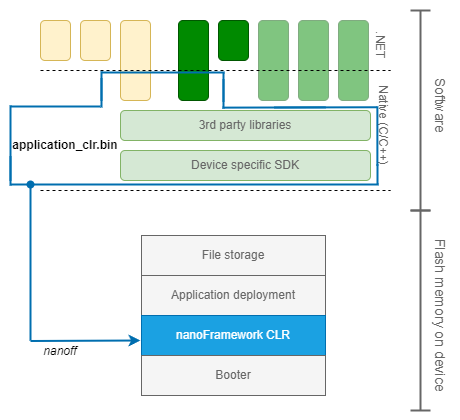

The diagram above was exported from draw.io. Its source (the exported page's mxGraphModel, read from the mxfile embedded in the PNG):
<mxGraphModel dx="1589" dy="1094" grid="1" gridSize="10" guides="1" tooltips="1" connect="1" arrows="1" fold="1" page="1" pageScale="1" pageWidth="583" pageHeight="827" math="0" shadow="0">
  <root>
    <mxCell id="0" />
    <mxCell id="1" parent="0" />
    <mxCell id="RL7Pip3aIYUeNyngbXOe-1" value="" style="rounded=0;whiteSpace=wrap;html=1;strokeColor=none;" parent="1" vertex="1">
      <mxGeometry x="70" y="120" width="460" height="420" as="geometry" />
    </mxCell>
    <mxCell id="uQY-2rhoL3kX2O373EFt-8" value="" style="rounded=1;whiteSpace=wrap;html=1;fillColor=#008a00;fontColor=#ffffff;strokeColor=#005700;" parent="1" vertex="1">
      <mxGeometry x="408" y="140" width="30" height="80" as="geometry" />
    </mxCell>
    <mxCell id="uQY-2rhoL3kX2O373EFt-6" value="" style="rounded=1;whiteSpace=wrap;html=1;fillColor=#008a00;fontColor=#ffffff;strokeColor=#005700;" parent="1" vertex="1">
      <mxGeometry x="328" y="140" width="30" height="80" as="geometry" />
    </mxCell>
    <mxCell id="uQY-2rhoL3kX2O373EFt-7" value="" style="rounded=1;whiteSpace=wrap;html=1;fillColor=#008a00;fontColor=#ffffff;strokeColor=#005700;" parent="1" vertex="1">
      <mxGeometry x="368" y="140" width="30" height="80" as="geometry" />
    </mxCell>
    <mxCell id="uQY-2rhoL3kX2O373EFt-33" value="" style="rounded=0;whiteSpace=wrap;html=1;strokeColor=none;opacity=50;" parent="1" vertex="1">
      <mxGeometry x="320" y="120" width="120" height="102" as="geometry" />
    </mxCell>
    <mxCell id="uQY-2rhoL3kX2O373EFt-1" value="Device specific SDK" style="rounded=1;whiteSpace=wrap;html=1;fillColor=#d5e8d4;strokeColor=#82b366;fontColor=#666666;" parent="1" vertex="1">
      <mxGeometry x="190" y="270" width="250" height="30" as="geometry" />
    </mxCell>
    <mxCell id="uQY-2rhoL3kX2O373EFt-2" value="3rd party libraries" style="rounded=1;whiteSpace=wrap;html=1;fillColor=#d5e8d4;strokeColor=#82b366;fontColor=#666666;" parent="1" vertex="1">
      <mxGeometry x="190" y="230" width="250" height="30" as="geometry" />
    </mxCell>
    <mxCell id="uQY-2rhoL3kX2O373EFt-3" value="" style="rounded=1;whiteSpace=wrap;html=1;fillColor=#fff2cc;strokeColor=#d6b656;" parent="1" vertex="1">
      <mxGeometry x="190" y="140" width="30" height="80" as="geometry" />
    </mxCell>
    <mxCell id="uQY-2rhoL3kX2O373EFt-4" value="" style="rounded=1;whiteSpace=wrap;html=1;fillColor=#008a00;fontColor=#ffffff;strokeColor=#005700;" parent="1" vertex="1">
      <mxGeometry x="248" y="140" width="30" height="80" as="geometry" />
    </mxCell>
    <mxCell id="uQY-2rhoL3kX2O373EFt-5" value="" style="rounded=1;whiteSpace=wrap;html=1;fillColor=#008a00;fontColor=#ffffff;strokeColor=#005700;" parent="1" vertex="1">
      <mxGeometry x="288" y="140" width="30" height="40" as="geometry" />
    </mxCell>
    <mxCell id="uQY-2rhoL3kX2O373EFt-9" value="" style="rounded=1;whiteSpace=wrap;html=1;fillColor=#fff2cc;strokeColor=#d6b656;" parent="1" vertex="1">
      <mxGeometry x="150" y="140" width="30" height="40" as="geometry" />
    </mxCell>
    <mxCell id="uQY-2rhoL3kX2O373EFt-10" value="" style="rounded=1;whiteSpace=wrap;html=1;fillColor=#fff2cc;strokeColor=#d6b656;" parent="1" vertex="1">
      <mxGeometry x="110" y="140" width="30" height="40" as="geometry" />
    </mxCell>
    <mxCell id="uQY-2rhoL3kX2O373EFt-11" value="" style="endArrow=none;dashed=1;html=1;rounded=0;" parent="1" edge="1">
      <mxGeometry width="50" height="50" relative="1" as="geometry">
        <mxPoint x="110" y="190" as="sourcePoint" />
        <mxPoint x="460" y="190" as="targetPoint" />
      </mxGeometry>
    </mxCell>
    <mxCell id="uQY-2rhoL3kX2O373EFt-12" value="" style="endArrow=none;dashed=1;html=1;rounded=0;" parent="1" edge="1">
      <mxGeometry width="50" height="50" relative="1" as="geometry">
        <mxPoint x="110" y="310" as="sourcePoint" />
        <mxPoint x="460" y="310" as="targetPoint" />
      </mxGeometry>
    </mxCell>
    <mxCell id="uQY-2rhoL3kX2O373EFt-14" value=".NET" style="text;html=1;strokeColor=none;fillColor=none;align=center;verticalAlign=middle;whiteSpace=wrap;rounded=0;rotation=90;fontStyle=0;fontColor=#666666;" parent="1" vertex="1">
      <mxGeometry x="420" y="150" width="60" height="30" as="geometry" />
    </mxCell>
    <mxCell id="uQY-2rhoL3kX2O373EFt-15" value="Native (C/C++)" style="text;html=1;strokeColor=none;fillColor=none;align=center;verticalAlign=middle;whiteSpace=wrap;rounded=0;rotation=90;fontStyle=0;fontColor=#666666;" parent="1" vertex="1">
      <mxGeometry x="408" y="230" width="90" height="30" as="geometry" />
    </mxCell>
    <mxCell id="uQY-2rhoL3kX2O373EFt-20" value="" style="endArrow=none;html=1;rounded=0;fillColor=#1ba1e2;strokeColor=#006EAF;strokeWidth=2;" parent="1" edge="1">
      <mxGeometry width="50" height="50" relative="1" as="geometry">
        <mxPoint x="80" y="226" as="sourcePoint" />
        <mxPoint x="170" y="226" as="targetPoint" />
      </mxGeometry>
    </mxCell>
    <mxCell id="uQY-2rhoL3kX2O373EFt-21" value="" style="endArrow=none;html=1;rounded=0;strokeWidth=2;fillColor=#1ba1e2;strokeColor=#006EAF;" parent="1" edge="1">
      <mxGeometry width="50" height="50" relative="1" as="geometry">
        <mxPoint x="171" y="192" as="sourcePoint" />
        <mxPoint x="294" y="192" as="targetPoint" />
      </mxGeometry>
    </mxCell>
    <mxCell id="uQY-2rhoL3kX2O373EFt-23" value="" style="endArrow=none;html=1;rounded=0;fillColor=#1ba1e2;strokeColor=#006EAF;strokeWidth=2;" parent="1" edge="1">
      <mxGeometry width="50" height="50" relative="1" as="geometry">
        <mxPoint x="80" y="304" as="sourcePoint" />
        <mxPoint x="448" y="304" as="targetPoint" />
      </mxGeometry>
    </mxCell>
    <mxCell id="uQY-2rhoL3kX2O373EFt-24" value="" style="endArrow=none;html=1;rounded=0;strokeWidth=2;fillColor=#1ba1e2;strokeColor=#006EAF;" parent="1" edge="1">
      <mxGeometry width="50" height="50" relative="1" as="geometry">
        <mxPoint x="446.88" y="226" as="sourcePoint" />
        <mxPoint x="446.88" y="285.5" as="targetPoint" />
      </mxGeometry>
    </mxCell>
    <mxCell id="uQY-2rhoL3kX2O373EFt-25" value="" style="endArrow=none;html=1;rounded=0;strokeWidth=2;fillColor=#1ba1e2;strokeColor=#006EAF;" parent="1" edge="1">
      <mxGeometry width="50" height="50" relative="1" as="geometry">
        <mxPoint x="447" y="284" as="sourcePoint" />
        <mxPoint x="447" y="304" as="targetPoint" />
      </mxGeometry>
    </mxCell>
    <mxCell id="uQY-2rhoL3kX2O373EFt-26" value="" style="endArrow=none;html=1;rounded=0;strokeWidth=2;fillColor=#1ba1e2;strokeColor=#006EAF;" parent="1" edge="1">
      <mxGeometry width="50" height="50" relative="1" as="geometry">
        <mxPoint x="171" y="191" as="sourcePoint" />
        <mxPoint x="171" y="220" as="targetPoint" />
      </mxGeometry>
    </mxCell>
    <mxCell id="uQY-2rhoL3kX2O373EFt-27" value="" style="endArrow=none;html=1;rounded=0;strokeWidth=2;fillColor=#1ba1e2;strokeColor=#006EAF;" parent="1" edge="1">
      <mxGeometry width="50" height="50" relative="1" as="geometry">
        <mxPoint x="171" y="198" as="sourcePoint" />
        <mxPoint x="171" y="227" as="targetPoint" />
      </mxGeometry>
    </mxCell>
    <mxCell id="uQY-2rhoL3kX2O373EFt-28" value="" style="endArrow=none;html=1;rounded=0;strokeWidth=2;fillColor=#1ba1e2;strokeColor=#006EAF;" parent="1" edge="1">
      <mxGeometry width="50" height="50" relative="1" as="geometry">
        <mxPoint x="293" y="192" as="sourcePoint" />
        <mxPoint x="293" y="221" as="targetPoint" />
      </mxGeometry>
    </mxCell>
    <mxCell id="uQY-2rhoL3kX2O373EFt-29" value="" style="endArrow=none;html=1;rounded=0;strokeWidth=2;fillColor=#1ba1e2;strokeColor=#006EAF;" parent="1" edge="1">
      <mxGeometry width="50" height="50" relative="1" as="geometry">
        <mxPoint x="293" y="199" as="sourcePoint" />
        <mxPoint x="293" y="228" as="targetPoint" />
      </mxGeometry>
    </mxCell>
    <mxCell id="uQY-2rhoL3kX2O373EFt-32" value="" style="endArrow=none;html=1;rounded=0;fillColor=#1ba1e2;strokeColor=#006EAF;strokeWidth=2;" parent="1" edge="1">
      <mxGeometry width="50" height="50" relative="1" as="geometry">
        <mxPoint x="344" y="227" as="sourcePoint" />
        <mxPoint x="447" y="226.75" as="targetPoint" />
      </mxGeometry>
    </mxCell>
    <mxCell id="uQY-2rhoL3kX2O373EFt-42" value="" style="endArrow=none;html=1;rounded=0;strokeWidth=2;fillColor=#1ba1e2;strokeColor=#006EAF;" parent="1" edge="1">
      <mxGeometry width="50" height="50" relative="1" as="geometry">
        <mxPoint x="80" y="225" as="sourcePoint" />
        <mxPoint x="80" y="300" as="targetPoint" />
      </mxGeometry>
    </mxCell>
    <mxCell id="uQY-2rhoL3kX2O373EFt-43" value="" style="endArrow=none;html=1;rounded=0;strokeWidth=2;fillColor=#1ba1e2;strokeColor=#006EAF;" parent="1" edge="1">
      <mxGeometry width="50" height="50" relative="1" as="geometry">
        <mxPoint x="80" y="276" as="sourcePoint" />
        <mxPoint x="80" y="305" as="targetPoint" />
      </mxGeometry>
    </mxCell>
    <mxCell id="uQY-2rhoL3kX2O373EFt-45" value="application_clr.bin" style="text;html=1;strokeColor=none;fillColor=none;align=center;verticalAlign=middle;whiteSpace=wrap;rounded=0;fontStyle=1" parent="1" vertex="1">
      <mxGeometry x="100" y="250" width="70" height="30" as="geometry" />
    </mxCell>
    <mxCell id="uQY-2rhoL3kX2O373EFt-47" value="File storage" style="rounded=0;whiteSpace=wrap;html=1;fillColor=#f5f5f5;strokeColor=#666666;fontColor=#666666;" parent="1" vertex="1">
      <mxGeometry x="211" y="355" width="184" height="40" as="geometry" />
    </mxCell>
    <mxCell id="uQY-2rhoL3kX2O373EFt-48" value="Application deployment" style="rounded=0;whiteSpace=wrap;html=1;fillColor=#f5f5f5;fontColor=#666666;strokeColor=#666666;" parent="1" vertex="1">
      <mxGeometry x="211" y="395" width="184" height="40" as="geometry" />
    </mxCell>
    <mxCell id="uQY-2rhoL3kX2O373EFt-49" value="nanoFramework CLR" style="rounded=0;whiteSpace=wrap;html=1;fillColor=#1ba1e2;fontColor=#ffffff;strokeColor=#006EAF;" parent="1" vertex="1">
      <mxGeometry x="211" y="435" width="184" height="40" as="geometry" />
    </mxCell>
    <mxCell id="uQY-2rhoL3kX2O373EFt-50" value="Booter" style="rounded=0;whiteSpace=wrap;html=1;fillColor=#f5f5f5;strokeColor=#666666;fontColor=#666666;" parent="1" vertex="1">
      <mxGeometry x="211" y="475" width="184" height="40" as="geometry" />
    </mxCell>
    <mxCell id="uQY-2rhoL3kX2O373EFt-51" value="" style="endArrow=oval;html=1;rounded=0;startArrow=none;startFill=0;endFill=1;fillColor=#1ba1e2;strokeColor=#006EAF;strokeWidth=2;" parent="1" edge="1">
      <mxGeometry width="50" height="50" relative="1" as="geometry">
        <mxPoint x="100" y="460" as="sourcePoint" />
        <mxPoint x="100" y="304" as="targetPoint" />
      </mxGeometry>
    </mxCell>
    <mxCell id="uQY-2rhoL3kX2O373EFt-52" value="" style="endArrow=classic;html=1;rounded=0;startArrow=none;startFill=0;endFill=1;fillColor=#1ba1e2;strokeColor=#006EAF;strokeWidth=2;" parent="1" edge="1">
      <mxGeometry width="50" height="50" relative="1" as="geometry">
        <mxPoint x="100" y="460.5" as="sourcePoint" />
        <mxPoint x="210" y="460" as="targetPoint" />
      </mxGeometry>
    </mxCell>
    <mxCell id="uQY-2rhoL3kX2O373EFt-53" value="" style="shape=crossbar;whiteSpace=wrap;html=1;rounded=1;direction=south;fillColor=#008a00;fontColor=#ffffff;strokeColor=#666666;strokeWidth=2;" parent="1" vertex="1">
      <mxGeometry x="480" y="130" width="20" height="200" as="geometry" />
    </mxCell>
    <mxCell id="uQY-2rhoL3kX2O373EFt-54" value="Software" style="text;html=1;strokeColor=none;fillColor=none;align=center;verticalAlign=middle;whiteSpace=wrap;rounded=0;fontSize=14;rotation=90;fontColor=#666666;" parent="1" vertex="1">
      <mxGeometry x="480" y="210" width="60" height="30" as="geometry" />
    </mxCell>
    <mxCell id="uQY-2rhoL3kX2O373EFt-55" value="" style="shape=crossbar;whiteSpace=wrap;html=1;rounded=1;direction=south;fillColor=#008a00;fontColor=#ffffff;strokeColor=#666666;strokeWidth=2;" parent="1" vertex="1">
      <mxGeometry x="480" y="330" width="20" height="200" as="geometry" />
    </mxCell>
    <mxCell id="uQY-2rhoL3kX2O373EFt-56" value="Flash memory on device" style="text;html=1;strokeColor=none;fillColor=none;align=center;verticalAlign=middle;whiteSpace=wrap;rounded=0;fontSize=14;rotation=90;fontColor=#666666;" parent="1" vertex="1">
      <mxGeometry x="420" y="420" width="180" height="30" as="geometry" />
    </mxCell>
    <mxCell id="uQY-2rhoL3kX2O373EFt-57" value="nanoff" style="text;html=1;strokeColor=none;fillColor=none;align=center;verticalAlign=middle;whiteSpace=wrap;rounded=0;fontStyle=2" parent="1" vertex="1">
      <mxGeometry x="100" y="456" width="60" height="30" as="geometry" />
    </mxCell>
    <mxCell id="ykyyYvtBNwBQ77kDOuRk-1" value="" style="endArrow=none;html=1;rounded=0;fillColor=#1ba1e2;strokeColor=#006EAF;strokeWidth=2;" parent="1" edge="1">
      <mxGeometry width="50" height="50" relative="1" as="geometry">
        <mxPoint x="292" y="227.13" as="sourcePoint" />
        <mxPoint x="395" y="226.88" as="targetPoint" />
      </mxGeometry>
    </mxCell>
  </root>
</mxGraphModel>